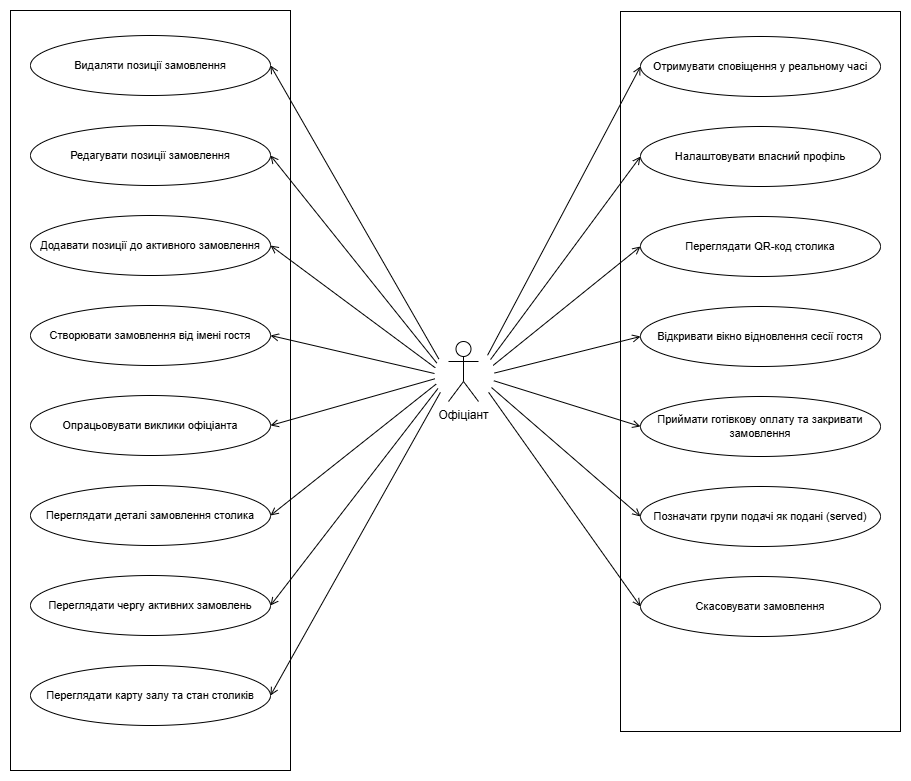

The diagram above was exported from draw.io. Its source (the exported page's mxGraphModel, read from the mxfile embedded in the PNG):
<mxGraphModel dx="1414" dy="777" grid="0" gridSize="10" guides="1" tooltips="1" connect="1" arrows="1" fold="1" page="1" pageScale="1" pageWidth="1400" pageHeight="860" background="#ffffff" math="0" shadow="0">
  <root>
    <mxCell id="0" />
    <mxCell id="1" parent="0" />
    <mxCell id="leftGroup" parent="1" style="group;" value="" vertex="1">
      <mxGeometry height="760" width="280" x="186" y="19" as="geometry" />
    </mxCell>
    <mxCell id="leftRect" parent="leftGroup" style="rounded=0;whiteSpace=wrap;html=1;fillColor=none;strokeColor=#000000;strokeWidth=1;" value="" vertex="1">
      <mxGeometry height="760" width="280" as="geometry" />
    </mxCell>
    <mxCell id="W9" parent="leftGroup" style="ellipse;whiteSpace=wrap;html=1;fillColor=#ffffff;strokeColor=#000000;strokeWidth=1;fontSize=11;" value="Видаляти позиції замовлення" vertex="1">
      <mxGeometry height="60" width="240" x="20" y="25" as="geometry" />
    </mxCell>
    <mxCell id="W8" parent="leftGroup" style="ellipse;whiteSpace=wrap;html=1;fillColor=#ffffff;strokeColor=#000000;strokeWidth=1;fontSize=11;" value="Редагувати позиції замовлення" vertex="1">
      <mxGeometry height="60" width="240" x="20" y="115" as="geometry" />
    </mxCell>
    <mxCell id="W7" parent="leftGroup" style="ellipse;whiteSpace=wrap;html=1;fillColor=#ffffff;strokeColor=#000000;strokeWidth=1;fontSize=11;" value="Додавати позиції до активного замовлення" vertex="1">
      <mxGeometry height="60" width="240" x="20" y="205" as="geometry" />
    </mxCell>
    <mxCell id="W6" parent="leftGroup" style="ellipse;whiteSpace=wrap;html=1;fillColor=#ffffff;strokeColor=#000000;strokeWidth=1;fontSize=11;" value="Створювати замовлення від імені гостя" vertex="1">
      <mxGeometry height="60" width="240" x="20" y="295" as="geometry" />
    </mxCell>
    <mxCell id="W4" parent="leftGroup" style="ellipse;whiteSpace=wrap;html=1;fillColor=#ffffff;strokeColor=#000000;strokeWidth=1;fontSize=11;" value="Опрацьовувати виклики офіціанта" vertex="1">
      <mxGeometry height="60" width="240" x="20" y="385" as="geometry" />
    </mxCell>
    <mxCell id="W3" parent="leftGroup" style="ellipse;whiteSpace=wrap;html=1;fillColor=#ffffff;strokeColor=#000000;strokeWidth=1;fontSize=11;" value="Переглядати деталі замовлення столика" vertex="1">
      <mxGeometry height="60" width="240" x="20" y="475" as="geometry" />
    </mxCell>
    <mxCell id="W2" parent="leftGroup" style="ellipse;whiteSpace=wrap;html=1;fillColor=#ffffff;strokeColor=#000000;strokeWidth=1;fontSize=11;" value="Переглядати чергу активних замовлень" vertex="1">
      <mxGeometry height="60" width="240" x="20" y="565" as="geometry" />
    </mxCell>
    <mxCell id="W1" parent="leftGroup" style="ellipse;whiteSpace=wrap;html=1;fillColor=#ffffff;strokeColor=#000000;strokeWidth=1;fontSize=11;" value="Переглядати карту залу та стан столиків" vertex="1">
      <mxGeometry height="60" width="240" x="20" y="655" as="geometry" />
    </mxCell>
    <mxCell id="rightGroup" parent="1" style="group;" value="" vertex="1">
      <mxGeometry height="720" width="280" x="796" y="20" as="geometry" />
    </mxCell>
    <mxCell id="rightRect" parent="rightGroup" style="rounded=0;whiteSpace=wrap;html=1;fillColor=none;strokeColor=#000000;strokeWidth=1;" value="" vertex="1">
      <mxGeometry height="720" width="280" as="geometry" />
    </mxCell>
    <mxCell id="W17" parent="rightGroup" style="ellipse;whiteSpace=wrap;html=1;fillColor=#ffffff;strokeColor=#000000;strokeWidth=1;fontSize=11;" value="Отримувати сповіщення у реальному часі" vertex="1">
      <mxGeometry height="60" width="240" x="20" y="25" as="geometry" />
    </mxCell>
    <mxCell id="W16" parent="rightGroup" style="ellipse;whiteSpace=wrap;html=1;fillColor=#ffffff;strokeColor=#000000;strokeWidth=1;fontSize=11;" value="Налаштовувати власний профіль" vertex="1">
      <mxGeometry height="60" width="240" x="20" y="115" as="geometry" />
    </mxCell>
    <mxCell id="W15" parent="rightGroup" style="ellipse;whiteSpace=wrap;html=1;fillColor=#ffffff;strokeColor=#000000;strokeWidth=1;fontSize=11;" value="Переглядати QR-код столика" vertex="1">
      <mxGeometry height="60" width="240" x="20" y="205" as="geometry" />
    </mxCell>
    <mxCell id="W14" parent="rightGroup" style="ellipse;whiteSpace=wrap;html=1;fillColor=#ffffff;strokeColor=#000000;strokeWidth=1;fontSize=11;" value="Відкривати вікно відновлення сесії гостя" vertex="1">
      <mxGeometry height="60" width="240" x="20" y="295" as="geometry" />
    </mxCell>
    <mxCell id="W12" parent="rightGroup" style="ellipse;whiteSpace=wrap;html=1;fillColor=#ffffff;strokeColor=#000000;strokeWidth=1;fontSize=11;" value="Приймати готівкову оплату та закривати замовлення" vertex="1">
      <mxGeometry height="60" width="240" x="20" y="385" as="geometry" />
    </mxCell>
    <mxCell id="W11" parent="rightGroup" style="ellipse;whiteSpace=wrap;html=1;fillColor=#ffffff;strokeColor=#000000;strokeWidth=1;fontSize=11;" value="Позначати групи подачі як подані (served)" vertex="1">
      <mxGeometry height="60" width="240" x="20" y="475" as="geometry" />
    </mxCell>
    <mxCell id="W10" parent="rightGroup" style="ellipse;whiteSpace=wrap;html=1;fillColor=#ffffff;strokeColor=#000000;strokeWidth=1;fontSize=11;" value="Скасовувати замовлення" vertex="1">
      <mxGeometry height="60" width="240" x="20" y="565" as="geometry" />
    </mxCell>
    <mxCell id="e_W9" edge="1" parent="1" style="edgeStyle=none;html=1;exitX=0.0737;exitY=0.2388;exitDx=0;exitDy=0;entryX=1;entryY=0.5;entryDx=0;entryDy=0;endArrow=open;endFill=0;strokeColor=#000000;rounded=0;" target="W9">
      <mxGeometry relative="1" as="geometry">
        <mxPoint x="614.3180666417566" y="367.4939270289849" as="sourcePoint" />
      </mxGeometry>
    </mxCell>
    <mxCell id="e_W8" edge="1" parent="1" style="edgeStyle=none;html=1;exitX=0.0392;exitY=0.3059;exitDx=0;exitDy=0;entryX=1;entryY=0.5;entryDx=0;entryDy=0;endArrow=open;endFill=0;strokeColor=#000000;rounded=0;" target="W8">
      <mxGeometry relative="1" as="geometry">
        <mxPoint x="612.2794950273437" y="371.5294462182111" as="sourcePoint" />
      </mxGeometry>
    </mxCell>
    <mxCell id="e_W7" edge="1" parent="1" style="edgeStyle=none;html=1;exitX=0.0127;exitY=0.3880;exitDx=0;exitDy=0;entryX=1;entryY=0.5;entryDx=0;entryDy=0;endArrow=open;endFill=0;strokeColor=#000000;rounded=0;" target="W7">
      <mxGeometry relative="1" as="geometry">
        <mxPoint x="610.7602063131765" y="376.2892276784339" as="sourcePoint" />
      </mxGeometry>
    </mxCell>
    <mxCell id="e_W6" edge="1" parent="1" style="edgeStyle=none;html=1;exitX=0.0004;exitY=0.4809;exitDx=0;exitDy=0;entryX=1;entryY=0.5;entryDx=0;entryDy=0;endArrow=open;endFill=0;strokeColor=#000000;rounded=0;" target="W6">
      <mxGeometry relative="1" as="geometry">
        <mxPoint x="610.0155965698123" y="382.0327611796713" as="sourcePoint" />
      </mxGeometry>
    </mxCell>
    <mxCell id="e_W4" edge="1" parent="1" style="edgeStyle=none;html=1;exitX=0.0058;exitY=0.5757;exitDx=0;exitDy=0;entryX=1;entryY=0.5;entryDx=0;entryDy=0;endArrow=open;endFill=0;strokeColor=#000000;rounded=0;" target="W4">
      <mxGeometry relative="1" as="geometry">
        <mxPoint x="610.3111678978082" y="387.30966917612454" as="sourcePoint" />
      </mxGeometry>
    </mxCell>
    <mxCell id="e_W3" edge="1" parent="1" style="edgeStyle=none;html=1;exitX=0.0273;exitY=0.6629;exitDx=0;exitDy=0;entryX=1;entryY=0.5;entryDx=0;entryDy=0;endArrow=open;endFill=0;strokeColor=#000000;rounded=0;" target="W3">
      <mxGeometry relative="1" as="geometry">
        <mxPoint x="611.5880236175262" y="392.63117843473674" as="sourcePoint" />
      </mxGeometry>
    </mxCell>
    <mxCell id="e_W2" edge="1" parent="1" style="edgeStyle=none;html=1;exitX=0.0593;exitY=0.7363;exitDx=0;exitDy=0;entryX=1;entryY=0.5;entryDx=0;entryDy=0;endArrow=open;endFill=0;strokeColor=#000000;rounded=0;" target="W2">
      <mxGeometry relative="1" as="geometry">
        <mxPoint x="613.4629269854379" y="396.99227486222344" as="sourcePoint" />
      </mxGeometry>
    </mxCell>
    <mxCell id="e_W1" edge="1" parent="1" style="edgeStyle=none;html=1;exitX=0.0957;exitY=0.7942;exitDx=0;exitDy=0;entryX=1;entryY=0.5;entryDx=0;entryDy=0;endArrow=open;endFill=0;strokeColor=#000000;rounded=0;" target="W1">
      <mxGeometry relative="1" as="geometry">
        <mxPoint x="615.8847430239177" y="400.8452901623009" as="sourcePoint" />
      </mxGeometry>
    </mxCell>
    <mxCell id="e_W17" edge="1" parent="1" style="edgeStyle=none;html=1;exitX=0.8815;exitY=0.1768;exitDx=0;exitDy=0;entryX=0;entryY=0.5;entryDx=0;entryDy=0;endArrow=open;endFill=0;strokeColor=#000000;rounded=0;" target="W17">
      <mxGeometry relative="1" as="geometry">
        <mxPoint x="663.0466383879284" y="363.79446801005975" as="sourcePoint" />
      </mxGeometry>
    </mxCell>
    <mxCell id="e_W16" edge="1" parent="1" style="edgeStyle=none;html=1;exitX=0.9321;exitY=0.2484;exitDx=0;exitDy=0;entryX=0;entryY=0.5;entryDx=0;entryDy=0;endArrow=open;endFill=0;strokeColor=#000000;rounded=0;" target="W16">
      <mxGeometry relative="1" as="geometry">
        <mxPoint x="666.0175929050395" y="368.06397444340325" as="sourcePoint" />
      </mxGeometry>
    </mxCell>
    <mxCell id="e_W15" edge="1" parent="1" style="edgeStyle=none;html=1;exitX=0.9765;exitY=0.3486;exitDx=0;exitDy=0;entryX=0;entryY=0.5;entryDx=0;entryDy=0;endArrow=open;endFill=0;strokeColor=#000000;rounded=0;" target="W15">
      <mxGeometry relative="1" as="geometry">
        <mxPoint x="668.6002667605167" y="373.94324885916956" as="sourcePoint" />
      </mxGeometry>
    </mxCell>
    <mxCell id="e_W14" edge="1" parent="1" style="edgeStyle=none;html=1;exitX=0.9993;exitY=0.4736;exitDx=0;exitDy=0;entryX=0;entryY=0.5;entryDx=0;entryDy=0;endArrow=open;endFill=0;strokeColor=#000000;rounded=0;" target="W14">
      <mxGeometry relative="1" as="geometry">
        <mxPoint x="669.9649418824642" y="381.55008345730016" as="sourcePoint" />
      </mxGeometry>
    </mxCell>
    <mxCell id="e_W12" edge="1" parent="1" style="edgeStyle=none;html=1;exitX=0.9892;exitY=0.6036;exitDx=0;exitDy=0;entryX=0;entryY=0.5;entryDx=0;entryDy=0;endArrow=open;endFill=0;strokeColor=#000000;rounded=0;" target="W12">
      <mxGeometry relative="1" as="geometry">
        <mxPoint x="669.3410930766122" y="389.2530198359992" as="sourcePoint" />
      </mxGeometry>
    </mxCell>
    <mxCell id="e_W11" edge="1" parent="1" style="edgeStyle=none;html=1;exitX=0.9514;exitY=0.7151;exitDx=0;exitDy=0;entryX=0;entryY=0.5;entryDx=0;entryDy=0;endArrow=open;endFill=0;strokeColor=#000000;rounded=0;" target="W11">
      <mxGeometry relative="1" as="geometry">
        <mxPoint x="667.0230604410585" y="396.0289755697959" as="sourcePoint" />
      </mxGeometry>
    </mxCell>
    <mxCell id="e_W10" edge="1" parent="1" style="edgeStyle=none;html=1;exitX=0.9017;exitY=0.7977;exitDx=0;exitDy=0;entryX=0;entryY=0.5;entryDx=0;entryDy=0;endArrow=open;endFill=0;strokeColor=#000000;rounded=0;" target="W10">
      <mxGeometry relative="1" as="geometry">
        <mxPoint x="664.1152569760823" y="400.845290162301" as="sourcePoint" />
      </mxGeometry>
    </mxCell>
    <mxCell id="5oY5Zwwtlsh2bPzr7kc3-1" parent="1" style="shape=umlActor;verticalLabelPosition=bottom;verticalAlign=top;html=1;outlineConnect=0;" value="Офіціант" vertex="1">
      <mxGeometry height="60" width="30" x="624" y="350" as="geometry" />
    </mxCell>
  </root>
</mxGraphModel>